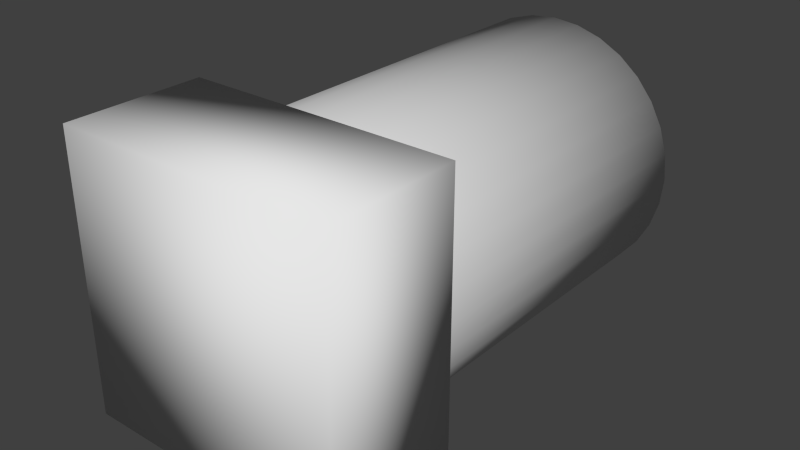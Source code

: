 # Source: cannon.blend  (saved by Blender 2.76.0; exported with 4.5.12 LTS)
import bpy
from mathutils import Matrix  # noqa: F401  (used for matrix-valued properties, if any)

bpy.ops.wm.read_factory_settings(use_empty=True)
scene = bpy.context.scene
scene.name = 'Scene'

# ---- collections
col_collection_1 = bpy.data.collections.new('Collection 1'); scene.collection.children.link(col_collection_1)

# ---- materials (node trees are filled in below, after node groups)
mat_material = bpy.data.materials.new('Material')
mat_material.alpha_threshold = 0.0
mat_material.use_transparent_shadow = False
mat_material.roughness = 0.5
mat_material.line_color = (0.0, 0.0, 0.0, 1.0)

# ---- material node trees

# ---- world
world_world = bpy.data.worlds.new('World'); scene.world = world_world
world_world.color = (0.05088, 0.05088, 0.05088)
world_world.use_sun_shadow = False
world_world.sun_shadow_jitter_overblur = 0.0
world_world.cycles.sampling_method = 'MANUAL'
world_world.cycles.sample_map_resolution = 256

# ---- meshes
me_cube = bpy.data.meshes.new('Cube')
me_cube.from_pydata([(1.0, -4.371e-08, -1.0), (1.0, 4.371e-08, 1.0), (-1.0, 4.371e-08, 1.0), (-1.0, -4.371e-08, -1.0), (1.0, 1.0, -1.0), (1.0, 1.0, 1.0), (-1.0, 1.0, 1.0), (-1.0, 1.0, -1.0), (0.0, 1.0, -1.0), (0.0, 3.5, -1.0), (0.1951, 1.0, -0.9808), (0.1951, 3.5, -0.9808), (0.3827, 1.0, -0.9239), (0.3827, 3.5, -0.9239), (0.5556, 1.0, -0.8315), (0.5556, 3.5, -0.8315), (0.7071, 1.0, -0.7071), (0.7071, 3.5, -0.7071), (0.8315, 1.0, -0.5556), (0.8315, 3.5, -0.5556), (0.9239, 1.0, -0.3827), (0.9239, 3.5, -0.3827), (0.9808, 1.0, -0.1951), (0.9808, 3.5, -0.1951), (1.0, 1.0, -1.192e-07), (1.0, 3.5, -2.285e-07), (0.9808, 1.0, 0.1951), (0.9808, 3.5, 0.1951), (0.9239, 1.0, 0.3827), (0.9239, 3.5, 0.3827), (0.8315, 1.0, 0.5556), (0.8315, 3.5, 0.5556), (0.7071, 1.0, 0.7071), (0.7071, 3.5, 0.7071), (0.5556, 1.0, 0.8315), (0.5556, 3.5, 0.8315), (0.3827, 1.0, 0.9239), (0.3827, 3.5, 0.9239), (0.1951, 1.0, 0.9808), (0.1951, 3.5, 0.9808), (-3.258e-07, 1.0, 1.0), (-3.258e-07, 3.5, 1.0), (-0.1951, 1.0, 0.9808), (-0.1951, 3.5, 0.9808), (-0.3827, 1.0, 0.9239), (-0.3827, 3.5, 0.9239), (-0.5556, 1.0, 0.8315), (-0.5556, 3.5, 0.8315), (-0.7071, 1.0, 0.7071), (-0.7071, 3.5, 0.7071), (-0.8315, 1.0, 0.5556), (-0.8315, 3.5, 0.5556), (-0.9239, 1.0, 0.3827), (-0.9239, 3.5, 0.3827), (-0.9808, 1.0, 0.1951), (-0.9808, 3.5, 0.1951), (-1.0, 1.0, -1.009e-06), (-1.0, 3.5, -1.119e-06), (-0.9808, 1.0, -0.1951), (-0.9808, 3.5, -0.1951), (-0.9239, 1.0, -0.3827), (-0.9239, 3.5, -0.3827), (-0.8315, 1.0, -0.5556), (-0.8315, 3.5, -0.5556), (-0.7071, 1.0, -0.7071), (-0.7071, 3.5, -0.7071), (-0.5556, 1.0, -0.8315), (-0.5556, 3.5, -0.8315), (-0.3827, 1.0, -0.9239), (-0.3827, 3.5, -0.9239), (-0.1951, 1.0, -0.9808), (-0.1951, 3.5, -0.9808), (1.017e-07, 1.0, 0.9), (1.017e-07, 3.5, 0.9), (-0.1756, 1.0, 0.8827), (-0.1756, 3.5, 0.8827), (-0.3444, 1.0, 0.8315), (-0.3444, 3.5, 0.8315), (-0.5, 1.0, 0.7483), (-0.5, 3.5, 0.7483), (-0.6364, 1.0, 0.6364), (-0.6364, 3.5, 0.6364), (-0.7483, 1.0, 0.5), (-0.7483, 3.5, 0.5), (-0.8315, 1.0, 0.3444), (-0.8315, 3.5, 0.3444), (-0.8827, 1.0, 0.1756), (-0.8827, 3.5, 0.1756), (-0.9, 1.0, -5.809e-07), (-0.9, 3.5, -6.902e-07), (-0.8827, 1.0, -0.1756), (-0.8827, 3.5, -0.1756), (-0.8315, 1.0, -0.3444), (-0.8315, 3.5, -0.3444), (-0.7483, 1.0, -0.5), (-0.7483, 3.5, -0.5), (-0.6364, 1.0, -0.6364), (-0.6364, 3.5, -0.6364), (-0.5, 1.0, -0.7483), (-0.5, 3.5, -0.7483), (-0.3444, 1.0, -0.8315), (-0.3444, 3.5, -0.8315), (-0.1756, 1.0, -0.8827), (-0.1756, 3.5, -0.8827), (3.95e-07, 1.0, -0.9), (3.95e-07, 3.5, -0.9), (0.1756, 1.0, -0.8827), (0.1756, 3.5, -0.8827), (0.3444, 1.0, -0.8315), (0.3444, 3.5, -0.8315), (0.5, 1.0, -0.7483), (0.5, 3.5, -0.7483), (0.6364, 1.0, -0.6364), (0.6364, 3.5, -0.6364), (0.7483, 1.0, -0.5), (0.7483, 3.5, -0.5), (0.8315, 1.0, -0.3444), (0.8315, 3.5, -0.3444), (0.8827, 1.0, -0.1756), (0.8827, 3.5, -0.1756), (0.9, 1.0, 2.202e-07), (0.9, 3.5, 1.109e-07), (0.8827, 1.0, 0.1756), (0.8827, 3.5, 0.1756), (0.8315, 1.0, 0.3444), (0.8315, 3.5, 0.3444), (0.7483, 1.0, 0.5), (0.7483, 3.5, 0.5), (0.6364, 1.0, 0.6364), (0.6364, 3.5, 0.6364), (0.5, 1.0, 0.7483), (0.5, 3.5, 0.7483), (0.3444, 1.0, 0.8315), (0.3444, 3.5, 0.8315), (0.1756, 1.0, 0.8827), (0.1756, 3.5, 0.8827), (-0.1756, 3.5, 0.8827), (1.017e-07, 3.5, 0.9), (1.017e-07, 1.0, 0.9), (-0.1756, 1.0, 0.8827), (-0.3444, 3.5, 0.8315), (-0.3444, 1.0, 0.8315), (-0.5, 3.5, 0.7483), (-0.5, 1.0, 0.7483), (-0.6364, 3.5, 0.6364), (-0.6364, 1.0, 0.6364), (-0.7483, 3.5, 0.5), (-0.7483, 1.0, 0.5), (-0.8315, 3.5, 0.3444), (-0.8315, 1.0, 0.3444), (-0.8827, 3.5, 0.1756), (-0.8827, 1.0, 0.1756), (-0.9, 3.5, -6.902e-07), (-0.9, 1.0, -5.809e-07), (-0.8827, 3.5, -0.1756), (-0.8827, 1.0, -0.1756), (-0.8315, 3.5, -0.3444), (-0.8315, 1.0, -0.3444), (-0.7483, 3.5, -0.5), (-0.7483, 1.0, -0.5), (-0.6364, 3.5, -0.6364), (-0.6364, 1.0, -0.6364), (-0.5, 3.5, -0.7483), (-0.5, 1.0, -0.7483), (-0.3444, 3.5, -0.8315), (-0.3444, 1.0, -0.8315), (-0.1756, 3.5, -0.8827), (-0.1756, 1.0, -0.8827), (0.8315, 3.5, 0.3444), (0.8315, 1.0, 0.3444), (0.7483, 3.5, 0.5), (0.7483, 1.0, 0.5), (0.6364, 3.5, 0.6364), (0.6364, 1.0, 0.6364), (0.5, 3.5, 0.7483), (0.5, 1.0, 0.7483), (0.3444, 3.5, 0.8315), (0.3444, 1.0, 0.8315), (0.1756, 3.5, 0.8827), (0.1756, 1.0, 0.8827)], [], [(0, 1, 2, 3), (4, 7, 6, 5), (0, 4, 5, 1), (1, 5, 6, 2), (2, 6, 7, 3), (4, 0, 3, 7), (8, 9, 11, 10), (10, 11, 13, 12), (12, 13, 15, 14), (14, 15, 17, 16), (16, 17, 19, 18), (18, 19, 21, 20), (20, 21, 23, 22), (22, 23, 25, 24), (24, 25, 27, 26), (26, 27, 29, 28), (28, 29, 31, 30), (30, 31, 33, 32), (32, 33, 35, 34), (34, 35, 37, 36), (36, 37, 39, 38), (38, 39, 41, 40), (40, 41, 43, 42), (42, 43, 45, 44), (44, 45, 47, 46), (46, 47, 49, 48), (48, 49, 51, 50), (50, 51, 53, 52), (52, 53, 55, 54), (54, 55, 57, 56), (56, 57, 59, 58), (58, 59, 61, 60), (60, 61, 63, 62), (62, 63, 65, 64), (64, 65, 67, 66), (66, 67, 69, 68), (70, 71, 9, 8), (68, 69, 71, 70), (138, 137, 136, 139), (74, 75, 140, 141), (76, 77, 142, 143), (78, 79, 144, 145), (80, 81, 146, 147), (82, 83, 148, 149), (84, 85, 150, 151), (86, 87, 152, 153), (88, 89, 154, 155), (90, 91, 156, 157), (92, 93, 158, 159), (94, 95, 160, 161), (96, 97, 162, 163), (98, 99, 164, 165), (100, 101, 166, 167), (102, 103, 105, 104), (104, 105, 107, 106), (106, 107, 109, 108), (108, 109, 111, 110), (110, 111, 113, 112), (112, 113, 115, 114), (114, 115, 117, 116), (116, 117, 119, 118), (118, 119, 121, 120), (120, 121, 123, 122), (122, 123, 168, 169), (124, 125, 170, 171), (126, 127, 172, 173), (128, 129, 174, 175), (130, 131, 176, 177), (134, 135, 73, 72), (132, 133, 178, 179), (39, 135, 73, 41), (41, 137, 136, 43), (43, 75, 140, 45), (45, 77, 142, 47), (47, 79, 144, 49), (49, 81, 146, 51), (51, 83, 148, 53), (53, 85, 150, 55), (55, 87, 152, 57), (57, 89, 154, 59), (59, 91, 156, 61), (61, 93, 158, 63), (63, 95, 160, 65), (65, 97, 162, 67), (67, 99, 164, 69), (69, 101, 166, 71), (71, 103, 105, 9), (9, 105, 107, 11), (11, 107, 109, 13), (13, 109, 111, 15), (15, 111, 113, 17), (17, 113, 115, 19), (19, 115, 117, 21), (21, 117, 119, 23), (23, 119, 121, 25), (25, 121, 123, 27), (27, 123, 168, 29), (29, 125, 170, 31), (31, 127, 172, 33), (33, 129, 174, 35), (35, 131, 176, 37), (37, 133, 178, 39)])
me_cube.polygons.foreach_set('use_smooth', [True] * 102)
me_cube.materials.append(mat_material)
me_cube.use_remesh_preserve_volume = False
me_cube.use_remesh_preserve_attributes = False
me_cube.use_mirror_vertex_groups = False
me_cube.update()

# ---- objects
ob_cube = bpy.data.objects.new('Cube', me_cube)

# ---- transforms, parenting, visibility, modifiers, constraints
ob_cube.location = (0.0, 0.0, 0.0)
ob_cube.lock_rotations_4d = False
ob_cube.empty_display_type = 'ARROWS'
ob_cube.lineart.crease_threshold = 0.0

# ---- collection membership
col_collection_1.objects.link(ob_cube)

# ---- scene / render settings (as saved in the file)
scene.frame_start = 1; scene.frame_end = 250; scene.frame_set(1)
scene.render.engine = 'BLENDER_EEVEE_NEXT'
scene.render.resolution_percentage = 50
scene.render.dither_intensity = 0.0
scene.cycles.use_denoising = False
scene.cycles.samples = 10
scene.cycles.sampling_pattern = 'TABULATED_SOBOL'
scene.cycles.light_sampling_threshold = 0.0
scene.cycles.use_adaptive_sampling = False
scene.cycles.use_light_tree = False
scene.cycles.blur_glossy = 0.0
scene.cycles.pixel_filter_type = 'GAUSSIAN'
scene.cycles.sample_clamp_indirect = 0.0
scene.view_settings.view_transform = 'Standard'
bpy.context.view_layer.update()

# ---- added for rendering (the .blend has no active camera and no usable light): camera, sun
cam_auto = bpy.data.cameras.new('AutoCamera')
cam_auto.lens = 50.0
cam_auto.sensor_width = 36.0
cam_auto.clip_end = 1000.0
ob_auto_camera = bpy.data.objects.new('AutoCamera', cam_auto)
scene.collection.objects.link(ob_auto_camera)
ob_auto_camera.location = (4.16351, -3.24621, 3.33081)
ob_auto_camera.rotation_euler = (1.09748, -7.21219e-08, 0.694738)
scene.camera = ob_auto_camera
light_auto_sun = bpy.data.lights.new('AutoSun', 'SUN')
light_auto_sun.energy = 3.0
light_auto_sun.angle = 0.0523599
ob_auto_sun = bpy.data.objects.new('AutoSun', light_auto_sun)
scene.collection.objects.link(ob_auto_sun)
ob_auto_sun.rotation_euler = (0.872665, 0.174533, 0.523599)
bpy.context.view_layer.update()
